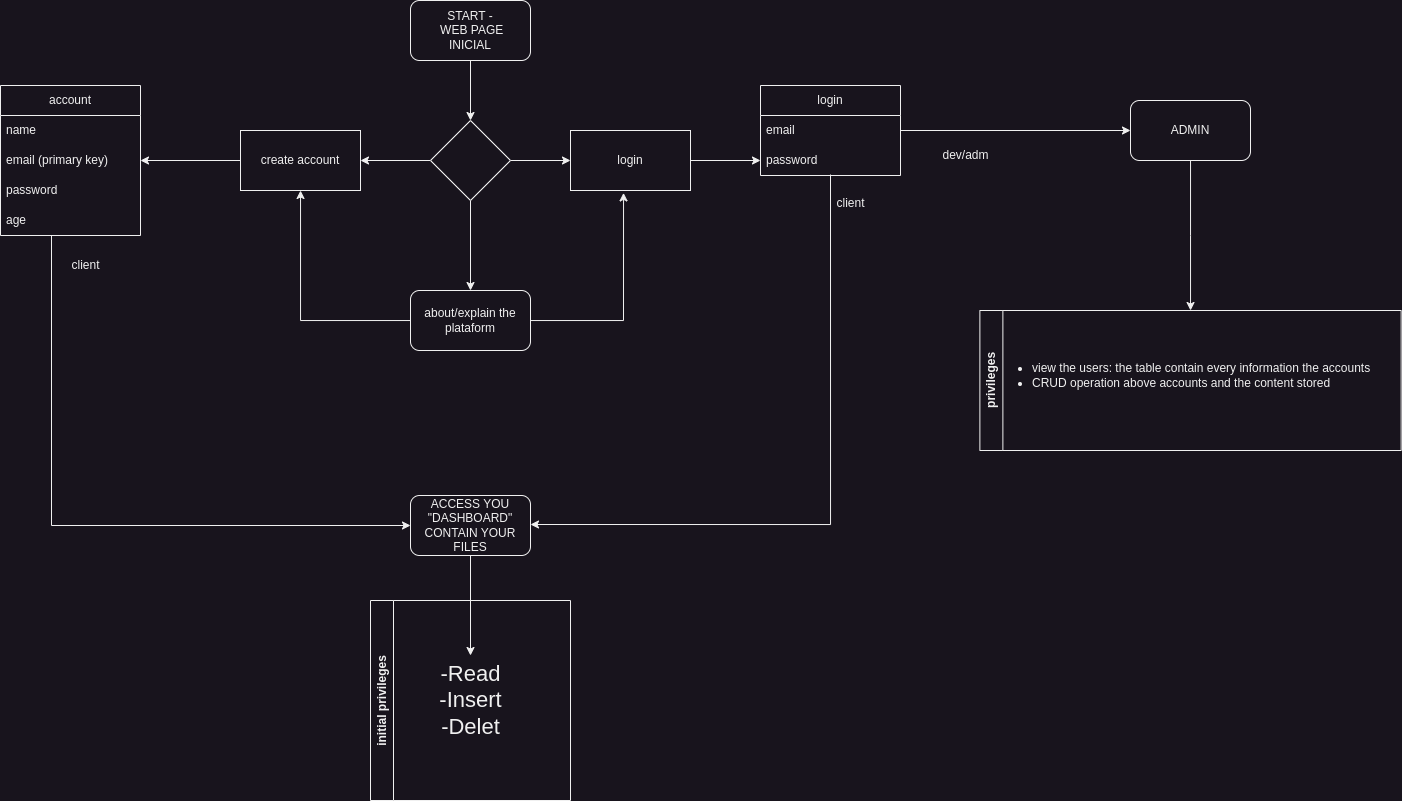

The diagram above was exported from draw.io. Its source (the exported page's mxGraphModel, read from the mxfile embedded in the PNG):
<mxGraphModel dx="925" dy="541" grid="1" gridSize="10" guides="1" tooltips="1" connect="1" arrows="1" fold="1" page="1" pageScale="1" pageWidth="827" pageHeight="1169" math="0" shadow="0">
  <root>
    <mxCell id="WIyWlLk6GJQsqaUBKTNV-0" />
    <mxCell id="WIyWlLk6GJQsqaUBKTNV-1" parent="WIyWlLk6GJQsqaUBKTNV-0" />
    <mxCell id="XK7mpTVZZKUnu4pHwkBz-7" value="" style="edgeStyle=orthogonalEdgeStyle;rounded=0;orthogonalLoop=1;jettySize=auto;html=1;" edge="1" parent="WIyWlLk6GJQsqaUBKTNV-1" source="XK7mpTVZZKUnu4pHwkBz-0" target="XK7mpTVZZKUnu4pHwkBz-2">
      <mxGeometry relative="1" as="geometry" />
    </mxCell>
    <mxCell id="XK7mpTVZZKUnu4pHwkBz-0" value="START -&lt;br&gt;&amp;nbsp;WEB PAGE&lt;br&gt;INICIAL" style="rounded=1;whiteSpace=wrap;html=1;" vertex="1" parent="WIyWlLk6GJQsqaUBKTNV-1">
      <mxGeometry x="430" y="60" width="120" height="60" as="geometry" />
    </mxCell>
    <mxCell id="XK7mpTVZZKUnu4pHwkBz-6" value="" style="edgeStyle=orthogonalEdgeStyle;rounded=0;orthogonalLoop=1;jettySize=auto;html=1;" edge="1" parent="WIyWlLk6GJQsqaUBKTNV-1" source="XK7mpTVZZKUnu4pHwkBz-2" target="XK7mpTVZZKUnu4pHwkBz-5">
      <mxGeometry relative="1" as="geometry" />
    </mxCell>
    <mxCell id="XK7mpTVZZKUnu4pHwkBz-11" value="" style="edgeStyle=orthogonalEdgeStyle;rounded=0;orthogonalLoop=1;jettySize=auto;html=1;" edge="1" parent="WIyWlLk6GJQsqaUBKTNV-1" source="XK7mpTVZZKUnu4pHwkBz-2" target="XK7mpTVZZKUnu4pHwkBz-10">
      <mxGeometry relative="1" as="geometry" />
    </mxCell>
    <mxCell id="XK7mpTVZZKUnu4pHwkBz-13" value="" style="edgeStyle=orthogonalEdgeStyle;rounded=0;orthogonalLoop=1;jettySize=auto;html=1;" edge="1" parent="WIyWlLk6GJQsqaUBKTNV-1" source="XK7mpTVZZKUnu4pHwkBz-2" target="XK7mpTVZZKUnu4pHwkBz-12">
      <mxGeometry relative="1" as="geometry" />
    </mxCell>
    <mxCell id="XK7mpTVZZKUnu4pHwkBz-2" value="" style="rhombus;whiteSpace=wrap;html=1;" vertex="1" parent="WIyWlLk6GJQsqaUBKTNV-1">
      <mxGeometry x="450" y="180" width="80" height="80" as="geometry" />
    </mxCell>
    <mxCell id="XK7mpTVZZKUnu4pHwkBz-24" value="" style="edgeStyle=orthogonalEdgeStyle;rounded=0;orthogonalLoop=1;jettySize=auto;html=1;" edge="1" parent="WIyWlLk6GJQsqaUBKTNV-1" source="XK7mpTVZZKUnu4pHwkBz-5" target="XK7mpTVZZKUnu4pHwkBz-21">
      <mxGeometry relative="1" as="geometry" />
    </mxCell>
    <mxCell id="XK7mpTVZZKUnu4pHwkBz-5" value="create account" style="whiteSpace=wrap;html=1;" vertex="1" parent="WIyWlLk6GJQsqaUBKTNV-1">
      <mxGeometry x="260" y="190" width="120" height="60" as="geometry" />
    </mxCell>
    <mxCell id="XK7mpTVZZKUnu4pHwkBz-15" value="" style="edgeStyle=orthogonalEdgeStyle;rounded=0;orthogonalLoop=1;jettySize=auto;html=1;entryX=0.442;entryY=1.04;entryDx=0;entryDy=0;entryPerimeter=0;" edge="1" parent="WIyWlLk6GJQsqaUBKTNV-1" source="XK7mpTVZZKUnu4pHwkBz-10" target="XK7mpTVZZKUnu4pHwkBz-12">
      <mxGeometry relative="1" as="geometry">
        <mxPoint x="630" y="380" as="targetPoint" />
      </mxGeometry>
    </mxCell>
    <mxCell id="XK7mpTVZZKUnu4pHwkBz-17" value="" style="edgeStyle=orthogonalEdgeStyle;rounded=0;orthogonalLoop=1;jettySize=auto;html=1;" edge="1" parent="WIyWlLk6GJQsqaUBKTNV-1" source="XK7mpTVZZKUnu4pHwkBz-10" target="XK7mpTVZZKUnu4pHwkBz-5">
      <mxGeometry relative="1" as="geometry">
        <mxPoint x="330" y="380" as="targetPoint" />
      </mxGeometry>
    </mxCell>
    <mxCell id="XK7mpTVZZKUnu4pHwkBz-10" value="about/explain the plataform" style="rounded=1;whiteSpace=wrap;html=1;" vertex="1" parent="WIyWlLk6GJQsqaUBKTNV-1">
      <mxGeometry x="430" y="350" width="120" height="60" as="geometry" />
    </mxCell>
    <mxCell id="XK7mpTVZZKUnu4pHwkBz-30" value="" style="edgeStyle=orthogonalEdgeStyle;rounded=0;orthogonalLoop=1;jettySize=auto;html=1;" edge="1" parent="WIyWlLk6GJQsqaUBKTNV-1" source="XK7mpTVZZKUnu4pHwkBz-12" target="XK7mpTVZZKUnu4pHwkBz-28">
      <mxGeometry relative="1" as="geometry" />
    </mxCell>
    <mxCell id="XK7mpTVZZKUnu4pHwkBz-12" value="login" style="whiteSpace=wrap;html=1;" vertex="1" parent="WIyWlLk6GJQsqaUBKTNV-1">
      <mxGeometry x="590" y="190" width="120" height="60" as="geometry" />
    </mxCell>
    <mxCell id="XK7mpTVZZKUnu4pHwkBz-38" value="" style="edgeStyle=orthogonalEdgeStyle;rounded=0;orthogonalLoop=1;jettySize=auto;html=1;entryX=0;entryY=0.5;entryDx=0;entryDy=0;" edge="1" parent="WIyWlLk6GJQsqaUBKTNV-1" target="XK7mpTVZZKUnu4pHwkBz-31">
      <mxGeometry relative="1" as="geometry">
        <mxPoint x="71" y="295" as="sourcePoint" />
        <mxPoint x="463" y="585" as="targetPoint" />
        <Array as="points">
          <mxPoint x="71" y="585" />
        </Array>
      </mxGeometry>
    </mxCell>
    <object label="account" cdascdas="dfwaqfdqwdqw" id="XK7mpTVZZKUnu4pHwkBz-19">
      <mxCell style="swimlane;fontStyle=0;childLayout=stackLayout;horizontal=1;startSize=30;horizontalStack=0;resizeParent=1;resizeParentMax=0;resizeLast=0;collapsible=1;marginBottom=0;whiteSpace=wrap;html=1;" vertex="1" parent="WIyWlLk6GJQsqaUBKTNV-1">
        <mxGeometry x="20" y="145" width="140" height="150" as="geometry">
          <mxRectangle x="20" y="190" width="80" height="30" as="alternateBounds" />
        </mxGeometry>
      </mxCell>
    </object>
    <mxCell id="XK7mpTVZZKUnu4pHwkBz-20" value="name" style="text;strokeColor=none;fillColor=none;align=left;verticalAlign=middle;spacingLeft=4;spacingRight=4;overflow=hidden;points=[[0,0.5],[1,0.5]];portConstraint=eastwest;rotatable=0;whiteSpace=wrap;html=1;" vertex="1" parent="XK7mpTVZZKUnu4pHwkBz-19">
      <mxGeometry y="30" width="140" height="30" as="geometry" />
    </mxCell>
    <mxCell id="XK7mpTVZZKUnu4pHwkBz-21" value="email (primary key)" style="text;strokeColor=none;fillColor=none;align=left;verticalAlign=middle;spacingLeft=4;spacingRight=4;overflow=hidden;points=[[0,0.5],[1,0.5]];portConstraint=eastwest;rotatable=0;whiteSpace=wrap;html=1;" vertex="1" parent="XK7mpTVZZKUnu4pHwkBz-19">
      <mxGeometry y="60" width="140" height="30" as="geometry" />
    </mxCell>
    <mxCell id="XK7mpTVZZKUnu4pHwkBz-22" value="password" style="text;strokeColor=none;fillColor=none;align=left;verticalAlign=middle;spacingLeft=4;spacingRight=4;overflow=hidden;points=[[0,0.5],[1,0.5]];portConstraint=eastwest;rotatable=0;whiteSpace=wrap;html=1;" vertex="1" parent="XK7mpTVZZKUnu4pHwkBz-19">
      <mxGeometry y="90" width="140" height="30" as="geometry" />
    </mxCell>
    <mxCell id="XK7mpTVZZKUnu4pHwkBz-25" value="age" style="text;strokeColor=none;fillColor=none;align=left;verticalAlign=middle;spacingLeft=4;spacingRight=4;overflow=hidden;points=[[0,0.5],[1,0.5]];portConstraint=eastwest;rotatable=0;whiteSpace=wrap;html=1;" vertex="1" parent="XK7mpTVZZKUnu4pHwkBz-19">
      <mxGeometry y="120" width="140" height="30" as="geometry" />
    </mxCell>
    <mxCell id="XK7mpTVZZKUnu4pHwkBz-41" value="" style="edgeStyle=orthogonalEdgeStyle;rounded=0;orthogonalLoop=1;jettySize=auto;html=1;entryX=1;entryY=0.5;entryDx=0;entryDy=0;" edge="1" parent="WIyWlLk6GJQsqaUBKTNV-1">
      <mxGeometry relative="1" as="geometry">
        <mxPoint x="850" y="234" as="sourcePoint" />
        <mxPoint x="550" y="584" as="targetPoint" />
        <Array as="points">
          <mxPoint x="850" y="584" />
        </Array>
      </mxGeometry>
    </mxCell>
    <mxCell id="XK7mpTVZZKUnu4pHwkBz-49" value="" style="edgeStyle=orthogonalEdgeStyle;rounded=0;orthogonalLoop=1;jettySize=auto;html=1;" edge="1" parent="WIyWlLk6GJQsqaUBKTNV-1" source="XK7mpTVZZKUnu4pHwkBz-26" target="XK7mpTVZZKUnu4pHwkBz-48">
      <mxGeometry relative="1" as="geometry" />
    </mxCell>
    <mxCell id="XK7mpTVZZKUnu4pHwkBz-26" value="login" style="swimlane;fontStyle=0;childLayout=stackLayout;horizontal=1;startSize=30;horizontalStack=0;resizeParent=1;resizeParentMax=0;resizeLast=0;collapsible=1;marginBottom=0;whiteSpace=wrap;html=1;" vertex="1" parent="WIyWlLk6GJQsqaUBKTNV-1">
      <mxGeometry x="780" y="145" width="140" height="90" as="geometry" />
    </mxCell>
    <mxCell id="XK7mpTVZZKUnu4pHwkBz-27" value="email" style="text;strokeColor=none;fillColor=none;align=left;verticalAlign=middle;spacingLeft=4;spacingRight=4;overflow=hidden;points=[[0,0.5],[1,0.5]];portConstraint=eastwest;rotatable=0;whiteSpace=wrap;html=1;" vertex="1" parent="XK7mpTVZZKUnu4pHwkBz-26">
      <mxGeometry y="30" width="140" height="30" as="geometry" />
    </mxCell>
    <mxCell id="XK7mpTVZZKUnu4pHwkBz-28" value="password" style="text;strokeColor=none;fillColor=none;align=left;verticalAlign=middle;spacingLeft=4;spacingRight=4;overflow=hidden;points=[[0,0.5],[1,0.5]];portConstraint=eastwest;rotatable=0;whiteSpace=wrap;html=1;" vertex="1" parent="XK7mpTVZZKUnu4pHwkBz-26">
      <mxGeometry y="60" width="140" height="30" as="geometry" />
    </mxCell>
    <mxCell id="XK7mpTVZZKUnu4pHwkBz-44" value="" style="edgeStyle=orthogonalEdgeStyle;rounded=0;orthogonalLoop=1;jettySize=auto;html=1;" edge="1" parent="WIyWlLk6GJQsqaUBKTNV-1" source="XK7mpTVZZKUnu4pHwkBz-31" target="XK7mpTVZZKUnu4pHwkBz-43">
      <mxGeometry relative="1" as="geometry" />
    </mxCell>
    <mxCell id="XK7mpTVZZKUnu4pHwkBz-31" value="ACCESS YOU &quot;DASHBOARD&quot; CONTAIN YOUR FILES" style="rounded=1;whiteSpace=wrap;html=1;" vertex="1" parent="WIyWlLk6GJQsqaUBKTNV-1">
      <mxGeometry x="430" y="555" width="120" height="60" as="geometry" />
    </mxCell>
    <mxCell id="XK7mpTVZZKUnu4pHwkBz-42" value="initial privileges" style="swimlane;horizontal=0;whiteSpace=wrap;html=1;" vertex="1" parent="WIyWlLk6GJQsqaUBKTNV-1">
      <mxGeometry x="390" y="660" width="200" height="200" as="geometry" />
    </mxCell>
    <mxCell id="XK7mpTVZZKUnu4pHwkBz-43" value="&lt;font style=&quot;font-size: 22px;&quot;&gt;-Read&lt;br&gt;-Insert&lt;br&gt;-Delet&lt;/font&gt;" style="text;html=1;align=center;verticalAlign=middle;resizable=0;points=[];autosize=1;strokeColor=none;fillColor=none;" vertex="1" parent="XK7mpTVZZKUnu4pHwkBz-42">
      <mxGeometry x="55" y="55" width="90" height="90" as="geometry" />
    </mxCell>
    <mxCell id="XK7mpTVZZKUnu4pHwkBz-45" value="client" style="text;html=1;align=center;verticalAlign=middle;resizable=0;points=[];autosize=1;strokeColor=none;fillColor=none;" vertex="1" parent="WIyWlLk6GJQsqaUBKTNV-1">
      <mxGeometry x="845" y="248" width="50" height="30" as="geometry" />
    </mxCell>
    <mxCell id="XK7mpTVZZKUnu4pHwkBz-46" value="client" style="text;html=1;align=center;verticalAlign=middle;resizable=0;points=[];autosize=1;strokeColor=none;fillColor=none;" vertex="1" parent="WIyWlLk6GJQsqaUBKTNV-1">
      <mxGeometry x="80" y="310" width="50" height="30" as="geometry" />
    </mxCell>
    <mxCell id="XK7mpTVZZKUnu4pHwkBz-52" value="" style="edgeStyle=orthogonalEdgeStyle;rounded=0;orthogonalLoop=1;jettySize=auto;html=1;" edge="1" parent="WIyWlLk6GJQsqaUBKTNV-1" source="XK7mpTVZZKUnu4pHwkBz-48" target="XK7mpTVZZKUnu4pHwkBz-50">
      <mxGeometry relative="1" as="geometry">
        <mxPoint x="1210" y="290" as="targetPoint" />
      </mxGeometry>
    </mxCell>
    <mxCell id="XK7mpTVZZKUnu4pHwkBz-48" value="ADMIN" style="rounded=1;whiteSpace=wrap;html=1;fontStyle=0;startSize=30;" vertex="1" parent="WIyWlLk6GJQsqaUBKTNV-1">
      <mxGeometry x="1150" y="160" width="120" height="60" as="geometry" />
    </mxCell>
    <mxCell id="XK7mpTVZZKUnu4pHwkBz-50" value="privileges" style="swimlane;horizontal=0;whiteSpace=wrap;html=1;" vertex="1" parent="WIyWlLk6GJQsqaUBKTNV-1">
      <mxGeometry x="999.38" y="370" width="421.25" height="140" as="geometry" />
    </mxCell>
    <mxCell id="XK7mpTVZZKUnu4pHwkBz-53" value="&lt;ul&gt;&lt;li&gt;view the users: the table contain every information the accounts&lt;/li&gt;&lt;li&gt;CRUD operation above accounts and the content stored&lt;/li&gt;&lt;/ul&gt;" style="text;html=1;align=left;verticalAlign=middle;resizable=0;points=[];autosize=1;strokeColor=none;fillColor=none;" vertex="1" parent="XK7mpTVZZKUnu4pHwkBz-50">
      <mxGeometry x="10.63" y="30" width="400" height="70" as="geometry" />
    </mxCell>
    <mxCell id="XK7mpTVZZKUnu4pHwkBz-54" value="dev/adm&lt;br&gt;" style="text;html=1;align=center;verticalAlign=middle;resizable=0;points=[];autosize=1;strokeColor=none;fillColor=none;" vertex="1" parent="WIyWlLk6GJQsqaUBKTNV-1">
      <mxGeometry x="950" y="200" width="70" height="30" as="geometry" />
    </mxCell>
  </root>
</mxGraphModel>